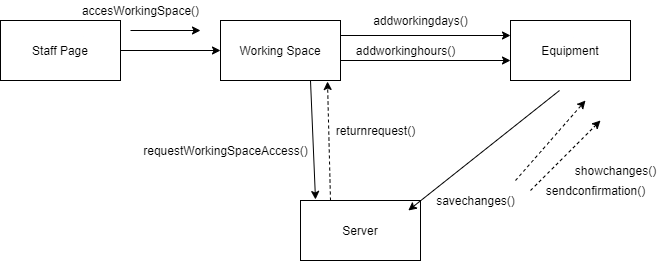

The diagram above was exported from draw.io. Its source (the exported page's mxGraphModel, read from the mxfile embedded in the PNG):
<mxGraphModel dx="1718" dy="393" grid="1" gridSize="10" guides="1" tooltips="1" connect="1" arrows="1" fold="1" page="1" pageScale="1" pageWidth="850" pageHeight="1100" math="0" shadow="0">
  <root>
    <mxCell id="0" />
    <mxCell id="1" parent="0" />
    <mxCell id="NwDdEeOEojKNNKlBndCY-1" value="Working Space" style="rounded=0;whiteSpace=wrap;html=1;" vertex="1" parent="1">
      <mxGeometry x="-120" y="130" width="120" height="60" as="geometry" />
    </mxCell>
    <mxCell id="NwDdEeOEojKNNKlBndCY-2" value="Equipment" style="rounded=0;whiteSpace=wrap;html=1;" vertex="1" parent="1">
      <mxGeometry x="170" y="130" width="120" height="60" as="geometry" />
    </mxCell>
    <mxCell id="NwDdEeOEojKNNKlBndCY-3" value="Server" style="rounded=0;whiteSpace=wrap;html=1;" vertex="1" parent="1">
      <mxGeometry x="-40" y="310" width="120" height="60" as="geometry" />
    </mxCell>
    <mxCell id="NwDdEeOEojKNNKlBndCY-4" value="" style="endArrow=classic;html=1;exitX=0.75;exitY=1;exitDx=0;exitDy=0;entryX=0.125;entryY=-0.017;entryDx=0;entryDy=0;entryPerimeter=0;" edge="1" parent="1" source="NwDdEeOEojKNNKlBndCY-1" target="NwDdEeOEojKNNKlBndCY-3">
      <mxGeometry width="50" height="50" relative="1" as="geometry">
        <mxPoint x="190" y="220" as="sourcePoint" />
        <mxPoint x="240" y="170" as="targetPoint" />
      </mxGeometry>
    </mxCell>
    <mxCell id="NwDdEeOEojKNNKlBndCY-6" value="" style="endArrow=classic;html=1;entryX=1;entryY=1;entryDx=0;entryDy=0;" edge="1" parent="1">
      <mxGeometry width="50" height="50" relative="1" as="geometry">
        <mxPoint x="-210" y="140" as="sourcePoint" />
        <mxPoint x="-140" y="140" as="targetPoint" />
      </mxGeometry>
    </mxCell>
    <mxCell id="NwDdEeOEojKNNKlBndCY-7" value="" style="endArrow=classic;html=1;exitX=1;exitY=0.25;exitDx=0;exitDy=0;entryX=0;entryY=0.25;entryDx=0;entryDy=0;" edge="1" parent="1" source="NwDdEeOEojKNNKlBndCY-1" target="NwDdEeOEojKNNKlBndCY-2">
      <mxGeometry width="50" height="50" relative="1" as="geometry">
        <mxPoint x="150" y="220" as="sourcePoint" />
        <mxPoint x="90" y="260" as="targetPoint" />
      </mxGeometry>
    </mxCell>
    <mxCell id="NwDdEeOEojKNNKlBndCY-8" value="" style="endArrow=classic;html=1;entryX=0;entryY=0.5;entryDx=0;entryDy=0;" edge="1" parent="1" target="NwDdEeOEojKNNKlBndCY-1">
      <mxGeometry width="50" height="50" relative="1" as="geometry">
        <mxPoint x="-220" y="160" as="sourcePoint" />
        <mxPoint x="180" y="250" as="targetPoint" />
      </mxGeometry>
    </mxCell>
    <mxCell id="NwDdEeOEojKNNKlBndCY-9" value="Staff Page" style="rounded=0;whiteSpace=wrap;html=1;" vertex="1" parent="1">
      <mxGeometry x="-340" y="130" width="120" height="60" as="geometry" />
    </mxCell>
    <mxCell id="NwDdEeOEojKNNKlBndCY-10" value="" style="html=1;labelBackgroundColor=#ffffff;startArrow=none;startFill=0;startSize=6;endArrow=classic;endFill=1;endSize=6;jettySize=auto;orthogonalLoop=1;strokeWidth=1;dashed=1;fontSize=14;" edge="1" parent="1">
      <mxGeometry width="60" height="60" relative="1" as="geometry">
        <mxPoint x="190" y="300" as="sourcePoint" />
        <mxPoint x="260" y="230" as="targetPoint" />
        <Array as="points" />
      </mxGeometry>
    </mxCell>
    <mxCell id="NwDdEeOEojKNNKlBndCY-11" value="" style="html=1;labelBackgroundColor=#ffffff;startArrow=none;startFill=0;startSize=6;endArrow=classic;endFill=1;endSize=6;jettySize=auto;orthogonalLoop=1;strokeWidth=1;dashed=1;fontSize=14;" edge="1" parent="1">
      <mxGeometry width="60" height="60" relative="1" as="geometry">
        <mxPoint x="175" y="290" as="sourcePoint" />
        <mxPoint x="245" y="210" as="targetPoint" />
        <Array as="points" />
      </mxGeometry>
    </mxCell>
    <mxCell id="NwDdEeOEojKNNKlBndCY-12" value="accesWorkingSpace()" style="text;html=1;align=center;verticalAlign=middle;resizable=0;points=[];autosize=1;strokeColor=none;" vertex="1" parent="1">
      <mxGeometry x="-265" y="110" width="130" height="20" as="geometry" />
    </mxCell>
    <mxCell id="NwDdEeOEojKNNKlBndCY-13" value="" style="html=1;labelBackgroundColor=#ffffff;startArrow=none;startFill=0;startSize=6;endArrow=classic;endFill=1;endSize=6;jettySize=auto;orthogonalLoop=1;strokeWidth=1;dashed=1;fontSize=14;exitX=0.25;exitY=0;exitDx=0;exitDy=0;" edge="1" parent="1" source="NwDdEeOEojKNNKlBndCY-3">
      <mxGeometry width="60" height="60" relative="1" as="geometry">
        <mxPoint x="55" y="240" as="sourcePoint" />
        <mxPoint x="-13" y="191" as="targetPoint" />
        <Array as="points" />
      </mxGeometry>
    </mxCell>
    <mxCell id="NwDdEeOEojKNNKlBndCY-14" value="returnrequest()" style="text;html=1;align=center;verticalAlign=middle;resizable=0;points=[];autosize=1;strokeColor=none;" vertex="1" parent="1">
      <mxGeometry x="-10" y="230" width="90" height="20" as="geometry" />
    </mxCell>
    <mxCell id="NwDdEeOEojKNNKlBndCY-15" value="requestWorkingSpaceAccess()" style="text;html=1;align=center;verticalAlign=middle;resizable=0;points=[];autosize=1;strokeColor=none;" vertex="1" parent="1">
      <mxGeometry x="-205" y="250" width="180" height="20" as="geometry" />
    </mxCell>
    <mxCell id="NwDdEeOEojKNNKlBndCY-16" value="" style="endArrow=classic;html=1;exitX=1;exitY=0.25;exitDx=0;exitDy=0;entryX=0;entryY=0.25;entryDx=0;entryDy=0;" edge="1" parent="1">
      <mxGeometry width="50" height="50" relative="1" as="geometry">
        <mxPoint y="170" as="sourcePoint" />
        <mxPoint x="170" y="170" as="targetPoint" />
      </mxGeometry>
    </mxCell>
    <mxCell id="NwDdEeOEojKNNKlBndCY-18" value="addworkinghours()" style="text;html=1;align=center;verticalAlign=middle;resizable=0;points=[];autosize=1;strokeColor=none;" vertex="1" parent="1">
      <mxGeometry x="10" y="150" width="110" height="20" as="geometry" />
    </mxCell>
    <mxCell id="NwDdEeOEojKNNKlBndCY-19" value="sendconfirmation()" style="text;html=1;align=center;verticalAlign=middle;resizable=0;points=[];autosize=1;strokeColor=none;" vertex="1" parent="1">
      <mxGeometry x="200" y="290" width="110" height="20" as="geometry" />
    </mxCell>
    <mxCell id="NwDdEeOEojKNNKlBndCY-20" value="showchanges()" style="text;html=1;align=center;verticalAlign=middle;resizable=0;points=[];autosize=1;strokeColor=none;" vertex="1" parent="1">
      <mxGeometry x="225" y="270" width="100" height="20" as="geometry" />
    </mxCell>
    <mxCell id="NwDdEeOEojKNNKlBndCY-21" value="" style="html=1;labelBackgroundColor=#ffffff;startArrow=none;startFill=0;startSize=6;endArrow=none;endFill=1;endSize=6;jettySize=auto;orthogonalLoop=1;strokeWidth=1;dashed=1;fontSize=14;" edge="1" parent="1">
      <mxGeometry width="60" height="60" relative="1" as="geometry">
        <mxPoint x="200" y="300" as="sourcePoint" />
        <mxPoint x="200" y="300" as="targetPoint" />
        <Array as="points" />
      </mxGeometry>
    </mxCell>
    <mxCell id="NwDdEeOEojKNNKlBndCY-26" value="addworkingdays()" style="text;html=1;align=center;verticalAlign=middle;resizable=0;points=[];autosize=1;strokeColor=none;" vertex="1" parent="1">
      <mxGeometry x="25" y="120" width="110" height="20" as="geometry" />
    </mxCell>
    <mxCell id="NwDdEeOEojKNNKlBndCY-27" value="" style="endArrow=classic;html=1;exitX=0.325;exitY=1;exitDx=0;exitDy=0;exitPerimeter=0;" edge="1" parent="1">
      <mxGeometry width="50" height="50" relative="1" as="geometry">
        <mxPoint x="219" y="200" as="sourcePoint" />
        <mxPoint x="67.79999999999995" y="320" as="targetPoint" />
      </mxGeometry>
    </mxCell>
    <mxCell id="NwDdEeOEojKNNKlBndCY-28" value="savechanges()" style="text;html=1;align=center;verticalAlign=middle;resizable=0;points=[];autosize=1;strokeColor=none;" vertex="1" parent="1">
      <mxGeometry x="90" y="300" width="90" height="20" as="geometry" />
    </mxCell>
  </root>
</mxGraphModel>